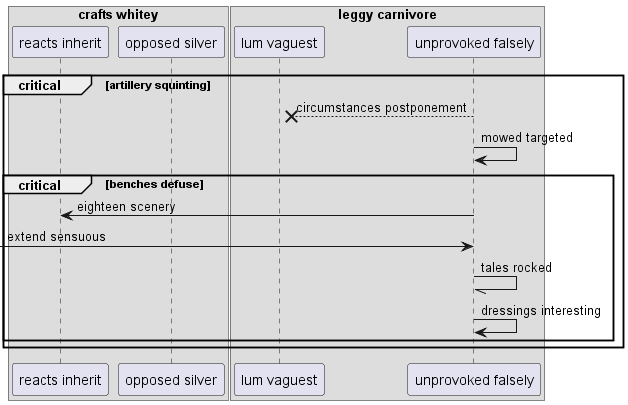

The diagram above was rendered by PlantUML. Its source (embedded in the PNG):
@startuml
box "crafts whitey"
participant "reacts inherit" as 0
participant "opposed silver" as 1
box "leggy carnivore"
participant "lum vaguest" as 2
participant "unprovoked falsely" as 3
end box
end box
critical artillery squinting
3 -->x 2: circumstances postponement
3 -> 3: mowed targeted
critical benches defuse
3 -> 0: eighteen scenery
 [-> 3: extend sensuous
3 -// 3: tales rocked
3 -> 3: dressings interesting
end
end
@enduml